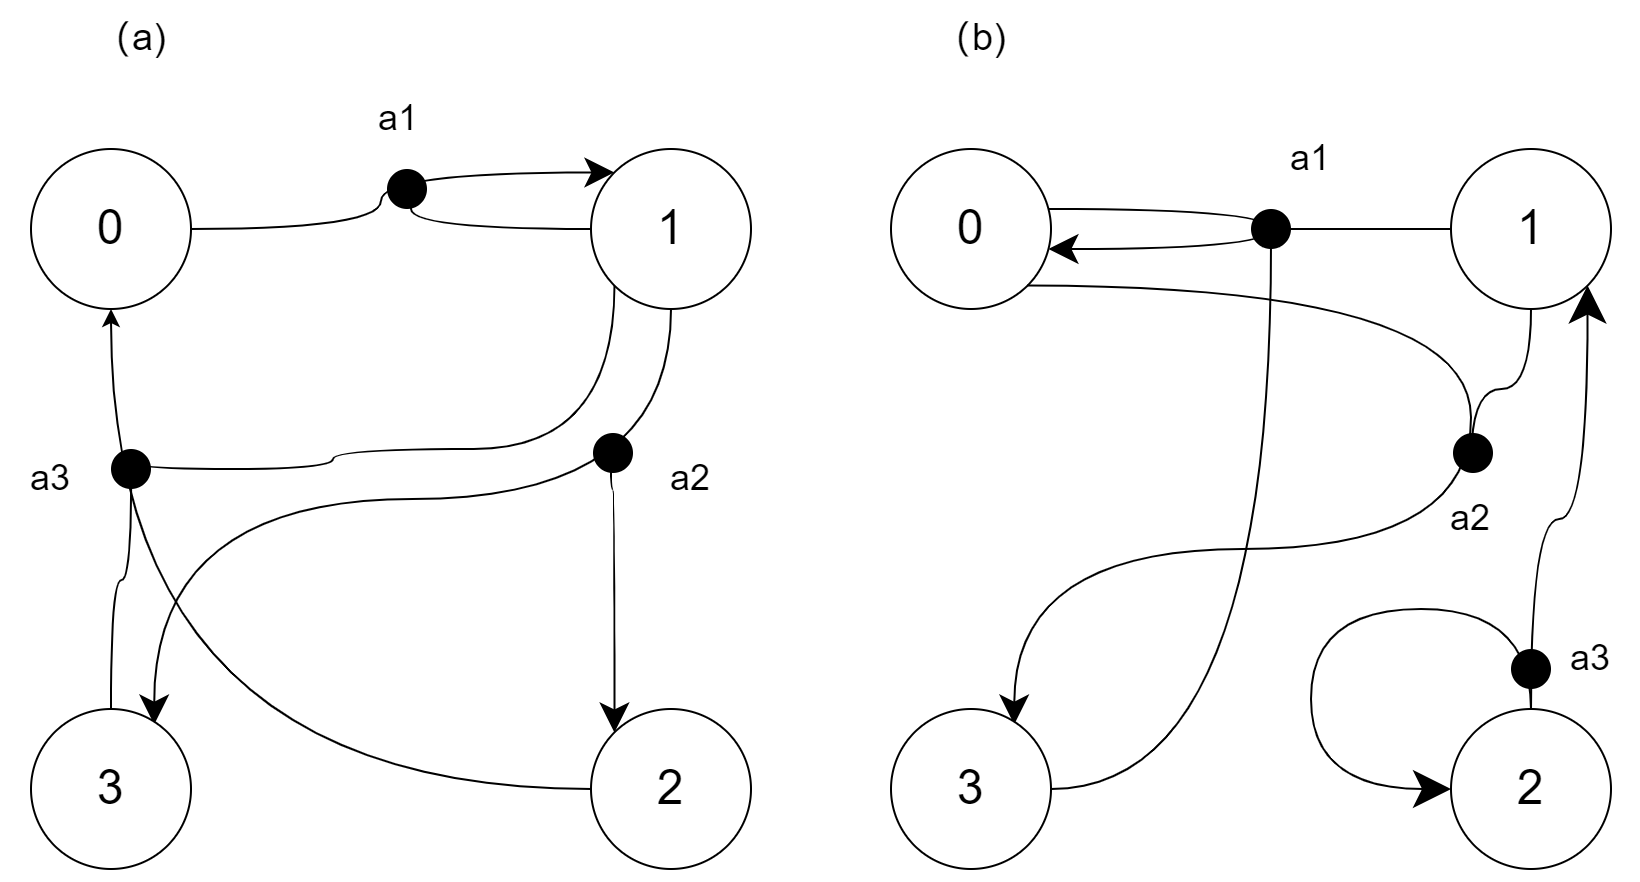

The diagram above was exported from draw.io. Its source (the exported page's mxGraphModel, read from the mxfile embedded in the PNG):
<mxGraphModel dx="1430" dy="826" grid="1" gridSize="10" guides="1" tooltips="1" connect="1" arrows="1" fold="1" page="1" pageScale="1" pageWidth="827" pageHeight="1169" math="0" shadow="0">
  <root>
    <mxCell id="0" />
    <mxCell id="1" value="content" style="" parent="0" />
    <mxCell id="7Bc_WqfhUudpgC2m2qhH-6" style="edgeStyle=orthogonalEdgeStyle;curved=1;rounded=0;orthogonalLoop=1;jettySize=auto;html=1;entryX=0;entryY=0;entryDx=0;entryDy=0;endSize=12;" parent="1" source="7Bc_WqfhUudpgC2m2qhH-2" target="7Bc_WqfhUudpgC2m2qhH-3" edge="1">
      <mxGeometry relative="1" as="geometry" />
    </mxCell>
    <mxCell id="7Bc_WqfhUudpgC2m2qhH-2" value="&lt;span style=&quot;font-size: 24px;&quot;&gt;0&lt;/span&gt;" style="ellipse;whiteSpace=wrap;html=1;aspect=fixed;" parent="1" vertex="1">
      <mxGeometry x="20" y="160" width="80" height="80" as="geometry" />
    </mxCell>
    <mxCell id="7Bc_WqfhUudpgC2m2qhH-7" style="edgeStyle=orthogonalEdgeStyle;curved=1;rounded=0;orthogonalLoop=1;jettySize=auto;html=1;" parent="1" source="7Bc_WqfhUudpgC2m2qhH-3" edge="1">
      <mxGeometry relative="1" as="geometry">
        <mxPoint x="200" y="179.9999999999999" as="targetPoint" />
        <Array as="points">
          <mxPoint x="210" y="200" />
          <mxPoint x="210" y="180" />
        </Array>
      </mxGeometry>
    </mxCell>
    <mxCell id="7Bc_WqfhUudpgC2m2qhH-13" style="edgeStyle=orthogonalEdgeStyle;curved=1;rounded=0;orthogonalLoop=1;jettySize=auto;html=1;exitX=0.5;exitY=1;exitDx=0;exitDy=0;entryX=0.77;entryY=0.097;entryDx=0;entryDy=0;entryPerimeter=0;endSize=12;" parent="1" source="7Bc_WqfhUudpgC2m2qhH-3" target="7Bc_WqfhUudpgC2m2qhH-5" edge="1">
      <mxGeometry relative="1" as="geometry">
        <mxPoint x="380" y="250.0000000000001" as="sourcePoint" />
        <mxPoint x="168.03726107286525" y="501.4708571539263" as="targetPoint" />
      </mxGeometry>
    </mxCell>
    <mxCell id="7Bc_WqfhUudpgC2m2qhH-14" style="edgeStyle=orthogonalEdgeStyle;curved=1;rounded=0;orthogonalLoop=1;jettySize=auto;html=1;entryX=0;entryY=0;entryDx=0;entryDy=0;endSize=12;" parent="1" target="7Bc_WqfhUudpgC2m2qhH-4" edge="1">
      <mxGeometry relative="1" as="geometry">
        <mxPoint x="320" y="310" as="sourcePoint" />
        <Array as="points">
          <mxPoint x="310" y="330" />
          <mxPoint x="312" y="330" />
        </Array>
      </mxGeometry>
    </mxCell>
    <mxCell id="7Bc_WqfhUudpgC2m2qhH-17" style="edgeStyle=orthogonalEdgeStyle;curved=1;rounded=0;orthogonalLoop=1;jettySize=auto;html=1;exitX=0;exitY=1;exitDx=0;exitDy=0;" parent="1" source="7Bc_WqfhUudpgC2m2qhH-3" edge="1">
      <mxGeometry relative="1" as="geometry">
        <mxPoint x="70" y="310" as="targetPoint" />
        <Array as="points">
          <mxPoint x="312" y="310" />
          <mxPoint x="171" y="310" />
          <mxPoint x="171" y="320" />
          <mxPoint x="70" y="320" />
        </Array>
      </mxGeometry>
    </mxCell>
    <mxCell id="7Bc_WqfhUudpgC2m2qhH-3" value="&lt;font style=&quot;font-size: 24px;&quot;&gt;1&lt;/font&gt;" style="ellipse;whiteSpace=wrap;html=1;aspect=fixed;" parent="1" vertex="1">
      <mxGeometry x="300" y="160" width="80" height="80" as="geometry" />
    </mxCell>
    <mxCell id="7Bc_WqfhUudpgC2m2qhH-16" style="edgeStyle=orthogonalEdgeStyle;curved=1;rounded=0;orthogonalLoop=1;jettySize=auto;html=1;entryX=0.5;entryY=1;entryDx=0;entryDy=0;" parent="1" source="7Bc_WqfhUudpgC2m2qhH-4" target="7Bc_WqfhUudpgC2m2qhH-2" edge="1">
      <mxGeometry relative="1" as="geometry" />
    </mxCell>
    <mxCell id="7Bc_WqfhUudpgC2m2qhH-4" value="&lt;font style=&quot;font-size: 24px;&quot;&gt;2&lt;/font&gt;" style="ellipse;whiteSpace=wrap;html=1;aspect=fixed;" parent="1" vertex="1">
      <mxGeometry x="300" y="440" width="80" height="80" as="geometry" />
    </mxCell>
    <mxCell id="7Bc_WqfhUudpgC2m2qhH-18" style="edgeStyle=orthogonalEdgeStyle;curved=1;rounded=0;orthogonalLoop=1;jettySize=auto;html=1;" parent="1" source="7Bc_WqfhUudpgC2m2qhH-5" edge="1">
      <mxGeometry relative="1" as="geometry">
        <mxPoint x="70" y="310" as="targetPoint" />
      </mxGeometry>
    </mxCell>
    <mxCell id="7Bc_WqfhUudpgC2m2qhH-5" value="&lt;font style=&quot;font-size: 24px;&quot;&gt;3&lt;/font&gt;" style="ellipse;whiteSpace=wrap;html=1;aspect=fixed;" parent="1" vertex="1">
      <mxGeometry x="20" y="440" width="80" height="80" as="geometry" />
    </mxCell>
    <mxCell id="7Bc_WqfhUudpgC2m2qhH-20" value="&lt;font style=&quot;font-size: 18px;&quot;&gt;a1&lt;/font&gt;" style="text;strokeColor=none;align=center;fillColor=none;html=1;verticalAlign=middle;whiteSpace=wrap;rounded=0;" parent="1" vertex="1">
      <mxGeometry x="174" y="130" width="60" height="30" as="geometry" />
    </mxCell>
    <mxCell id="7Bc_WqfhUudpgC2m2qhH-21" value="&lt;font style=&quot;font-size: 18px;&quot;&gt;a2&lt;/font&gt;" style="text;strokeColor=none;align=center;fillColor=none;html=1;verticalAlign=middle;whiteSpace=wrap;rounded=0;" parent="1" vertex="1">
      <mxGeometry x="320" y="310" width="60" height="30" as="geometry" />
    </mxCell>
    <mxCell id="7Bc_WqfhUudpgC2m2qhH-22" value="&lt;font style=&quot;font-size: 18px;&quot;&gt;a3&lt;/font&gt;" style="text;strokeColor=none;align=center;fillColor=none;html=1;verticalAlign=middle;whiteSpace=wrap;rounded=0;" parent="1" vertex="1">
      <mxGeometry x="10" y="310" width="40" height="30" as="geometry" />
    </mxCell>
    <mxCell id="7Bc_WqfhUudpgC2m2qhH-57" style="edgeStyle=orthogonalEdgeStyle;curved=1;rounded=0;orthogonalLoop=1;jettySize=auto;html=1;endSize=12;" parent="1" source="7Bc_WqfhUudpgC2m2qhH-58" target="7Bc_WqfhUudpgC2m2qhH-58" edge="1">
      <mxGeometry relative="1" as="geometry">
        <Array as="points">
          <mxPoint x="640" y="200" />
        </Array>
      </mxGeometry>
    </mxCell>
    <mxCell id="7Bc_WqfhUudpgC2m2qhH-58" value="&lt;font style=&quot;font-size: 24px;&quot;&gt;0&lt;/font&gt;" style="ellipse;whiteSpace=wrap;html=1;aspect=fixed;" parent="1" vertex="1">
      <mxGeometry x="450" y="160" width="80" height="80" as="geometry" />
    </mxCell>
    <mxCell id="7Bc_WqfhUudpgC2m2qhH-59" style="edgeStyle=orthogonalEdgeStyle;curved=1;rounded=0;orthogonalLoop=1;jettySize=auto;html=1;" parent="1" source="7Bc_WqfhUudpgC2m2qhH-63" edge="1">
      <mxGeometry relative="1" as="geometry">
        <mxPoint x="640" y="200" as="targetPoint" />
        <Array as="points">
          <mxPoint x="630" y="200" />
        </Array>
      </mxGeometry>
    </mxCell>
    <mxCell id="7Bc_WqfhUudpgC2m2qhH-60" style="edgeStyle=orthogonalEdgeStyle;curved=1;rounded=0;orthogonalLoop=1;jettySize=auto;html=1;exitX=1;exitY=1;exitDx=0;exitDy=0;entryX=0.77;entryY=0.097;entryDx=0;entryDy=0;entryPerimeter=0;endSize=12;" parent="1" source="7Bc_WqfhUudpgC2m2qhH-58" target="7Bc_WqfhUudpgC2m2qhH-67" edge="1">
      <mxGeometry relative="1" as="geometry">
        <mxPoint x="810" y="250.0000000000001" as="sourcePoint" />
        <mxPoint x="598.0372610728652" y="501.4708571539263" as="targetPoint" />
        <Array as="points">
          <mxPoint x="740" y="228" />
          <mxPoint x="740" y="360" />
          <mxPoint x="512" y="360" />
        </Array>
      </mxGeometry>
    </mxCell>
    <mxCell id="7Bc_WqfhUudpgC2m2qhH-79" style="edgeStyle=orthogonalEdgeStyle;curved=1;rounded=0;orthogonalLoop=1;jettySize=auto;html=1;" parent="1" source="7Bc_WqfhUudpgC2m2qhH-63" edge="1">
      <mxGeometry relative="1" as="geometry">
        <mxPoint x="740" y="320" as="targetPoint" />
      </mxGeometry>
    </mxCell>
    <mxCell id="7Bc_WqfhUudpgC2m2qhH-63" value="&lt;font style=&quot;font-size: 24px;&quot;&gt;1&lt;/font&gt;" style="ellipse;whiteSpace=wrap;html=1;aspect=fixed;" parent="1" vertex="1">
      <mxGeometry x="730" y="160" width="80" height="80" as="geometry" />
    </mxCell>
    <mxCell id="7Bc_WqfhUudpgC2m2qhH-84" style="edgeStyle=orthogonalEdgeStyle;curved=1;rounded=0;orthogonalLoop=1;jettySize=auto;html=1;entryX=1;entryY=1;entryDx=0;entryDy=0;endSize=16;" parent="1" source="7Bc_WqfhUudpgC2m2qhH-65" target="7Bc_WqfhUudpgC2m2qhH-63" edge="1">
      <mxGeometry relative="1" as="geometry" />
    </mxCell>
    <mxCell id="7Bc_WqfhUudpgC2m2qhH-65" value="&lt;font style=&quot;font-size: 24px;&quot;&gt;2&lt;/font&gt;" style="ellipse;whiteSpace=wrap;html=1;aspect=fixed;" parent="1" vertex="1">
      <mxGeometry x="730" y="440" width="80" height="80" as="geometry" />
    </mxCell>
    <mxCell id="7Bc_WqfhUudpgC2m2qhH-66" style="edgeStyle=orthogonalEdgeStyle;curved=1;rounded=0;orthogonalLoop=1;jettySize=auto;html=1;" parent="1" source="7Bc_WqfhUudpgC2m2qhH-67" edge="1">
      <mxGeometry relative="1" as="geometry">
        <mxPoint x="640" y="200" as="targetPoint" />
      </mxGeometry>
    </mxCell>
    <mxCell id="7Bc_WqfhUudpgC2m2qhH-67" value="&lt;font style=&quot;font-size: 24px;&quot;&gt;3&lt;/font&gt;" style="ellipse;whiteSpace=wrap;html=1;aspect=fixed;" parent="1" vertex="1">
      <mxGeometry x="450" y="440" width="80" height="80" as="geometry" />
    </mxCell>
    <mxCell id="7Bc_WqfhUudpgC2m2qhH-68" value="&lt;font style=&quot;font-size: 18px;&quot;&gt;a1&lt;/font&gt;" style="text;strokeColor=none;align=center;fillColor=none;html=1;verticalAlign=middle;whiteSpace=wrap;rounded=0;" parent="1" vertex="1">
      <mxGeometry x="630" y="150" width="60" height="30" as="geometry" />
    </mxCell>
    <mxCell id="7Bc_WqfhUudpgC2m2qhH-69" value="&lt;font style=&quot;font-size: 18px;&quot;&gt;a2&lt;/font&gt;" style="text;strokeColor=none;align=center;fillColor=none;html=1;verticalAlign=middle;whiteSpace=wrap;rounded=0;" parent="1" vertex="1">
      <mxGeometry x="710" y="330" width="60" height="30" as="geometry" />
    </mxCell>
    <mxCell id="7Bc_WqfhUudpgC2m2qhH-70" value="&lt;font style=&quot;font-size: 18px;&quot;&gt;a3&lt;/font&gt;" style="text;strokeColor=none;align=center;fillColor=none;html=1;verticalAlign=middle;whiteSpace=wrap;rounded=0;" parent="1" vertex="1">
      <mxGeometry x="780" y="400" width="40" height="30" as="geometry" />
    </mxCell>
    <mxCell id="7Bc_WqfhUudpgC2m2qhH-75" value="&lt;font style=&quot;font-size: 19px;&quot;&gt;（a)&lt;/font&gt;" style="text;strokeColor=none;align=center;fillColor=none;html=1;verticalAlign=middle;whiteSpace=wrap;rounded=0;" parent="1" vertex="1">
      <mxGeometry x="40" y="90" width="60" height="30" as="geometry" />
    </mxCell>
    <mxCell id="7Bc_WqfhUudpgC2m2qhH-76" value="&lt;font style=&quot;font-size: 19px;&quot;&gt;（b)&lt;/font&gt;" style="text;strokeColor=none;align=center;fillColor=none;html=1;verticalAlign=middle;whiteSpace=wrap;rounded=0;" parent="1" vertex="1">
      <mxGeometry x="460" y="90" width="60" height="30" as="geometry" />
    </mxCell>
    <mxCell id="7Bc_WqfhUudpgC2m2qhH-83" style="edgeStyle=orthogonalEdgeStyle;curved=1;rounded=0;orthogonalLoop=1;jettySize=auto;html=1;entryX=0;entryY=0.5;entryDx=0;entryDy=0;endSize=16;" parent="1" source="7Bc_WqfhUudpgC2m2qhH-65" target="7Bc_WqfhUudpgC2m2qhH-65" edge="1">
      <mxGeometry relative="1" as="geometry">
        <Array as="points">
          <mxPoint x="770" y="390" />
          <mxPoint x="660" y="390" />
          <mxPoint x="660" y="480" />
        </Array>
      </mxGeometry>
    </mxCell>
    <mxCell id="7Bc_WqfhUudpgC2m2qhH-86" value="" style="ellipse;whiteSpace=wrap;html=1;aspect=fixed;strokeColor=none;fillColor=#000000;" parent="1" vertex="1">
      <mxGeometry x="760" y="410" width="20" height="20" as="geometry" />
    </mxCell>
    <mxCell id="7Bc_WqfhUudpgC2m2qhH-10" value="edge" style="locked=1;" parent="0" />
    <mxCell id="7Bc_WqfhUudpgC2m2qhH-15" value="" style="ellipse;whiteSpace=wrap;html=1;aspect=fixed;strokeColor=none;fillColor=#000000;" parent="7Bc_WqfhUudpgC2m2qhH-10" vertex="1">
      <mxGeometry x="301" y="302" width="20" height="20" as="geometry" />
    </mxCell>
    <mxCell id="7Bc_WqfhUudpgC2m2qhH-19" value="" style="ellipse;whiteSpace=wrap;html=1;aspect=fixed;strokeColor=none;fillColor=#000000;" parent="7Bc_WqfhUudpgC2m2qhH-10" vertex="1">
      <mxGeometry x="60" y="310" width="20" height="20" as="geometry" />
    </mxCell>
    <mxCell id="7Bc_WqfhUudpgC2m2qhH-77" value="" style="ellipse;whiteSpace=wrap;html=1;aspect=fixed;strokeColor=none;fillColor=#000000;" parent="7Bc_WqfhUudpgC2m2qhH-10" vertex="1">
      <mxGeometry x="630" y="190" width="20" height="20" as="geometry" />
    </mxCell>
    <mxCell id="7Bc_WqfhUudpgC2m2qhH-78" value="" style="ellipse;whiteSpace=wrap;html=1;aspect=fixed;strokeColor=none;fillColor=#000000;" parent="7Bc_WqfhUudpgC2m2qhH-10" vertex="1">
      <mxGeometry x="198" y="170" width="20" height="20" as="geometry" />
    </mxCell>
    <mxCell id="7Bc_WqfhUudpgC2m2qhH-80" value="" style="ellipse;whiteSpace=wrap;html=1;aspect=fixed;strokeColor=none;fillColor=#000000;" parent="7Bc_WqfhUudpgC2m2qhH-10" vertex="1">
      <mxGeometry x="731" y="302" width="20" height="20" as="geometry" />
    </mxCell>
  </root>
</mxGraphModel>